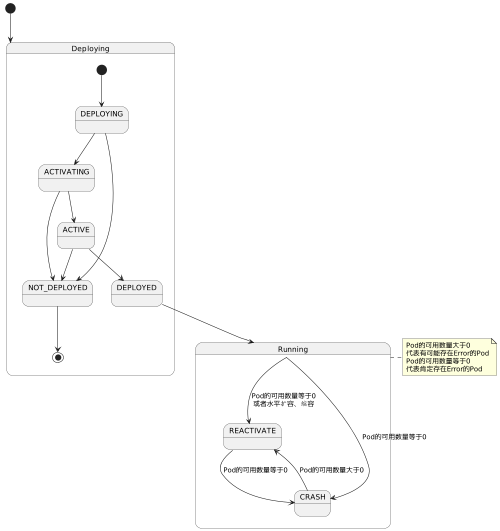

The diagram above was rendered by PlantUML. Its source (embedded in the PNG):
@startuml
scale 500 width

[*] --> Deploying

state Deploying {
  [*] --> DEPLOYING
  DEPLOYING --> ACTIVATING
  DEPLOYING --> NOT_DEPLOYED
  ACTIVATING --> NOT_DEPLOYED
  ACTIVATING --> ACTIVE
  ACTIVE --> DEPLOYED
  ACTIVE --> NOT_DEPLOYED
  NOT_DEPLOYED --> [*]
  DEPLOYED --> Running
}

state Running {
  Running --> REACTIVATE  : Pod的可用数量等于0\n或者水平扩容、缩容
  Running --> CRASH       : Pod的可用数量等于0
  CRASH --> REACTIVATE    : Pod的可用数量大于0
  REACTIVATE --> CRASH    : Pod的可用数量等于0
}

note right of Running : Pod的可用数量大于0\n代表有可能存在Error的Pod\nPod的可用数量等于0\n代表肯定存在Error的Pod
@enduml